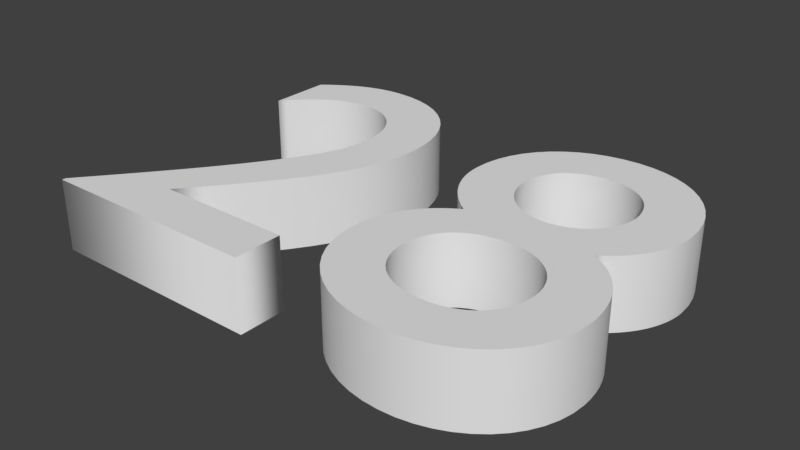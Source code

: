 # Source: 28.blend  (saved by Blender 2.79.0; exported with 4.5.12 LTS)
import bpy
from mathutils import Matrix  # noqa: F401  (used for matrix-valued properties, if any)

bpy.ops.wm.read_factory_settings(use_empty=True)
scene = bpy.context.scene
scene.name = 'Scene'

# ---- collections
col_collection_1 = bpy.data.collections.new('Collection 1'); scene.collection.children.link(col_collection_1)

# ---- world
world_world = bpy.data.worlds.new('World'); scene.world = world_world
world_world.color = (0.05088, 0.05088, 0.05088)
world_world.use_sun_shadow = False
world_world.sun_shadow_jitter_overblur = 0.0
world_world.cycles.sampling_method = 'MANUAL'

# ---- curves / text
txt_text = bpy.data.curves.new('Text', 'FONT')
txt_text.dimensions = '2D'
txt_text.body = '28'
txt_text.use_path_clamp = True
txt_text.bevel_resolution = 0
txt_text.extrude = 0.068

# ---- objects
ob_text = bpy.data.objects.new('Text', txt_text)

# ---- transforms, parenting, visibility, modifiers, constraints
ob_text.location = (-6.888, -3.583, 0.6348)
ob_text.lineart.crease_threshold = 0.0

# ---- collection membership
col_collection_1.objects.link(ob_text)

# ---- scene / render settings (as saved in the file)
scene.frame_start = 1; scene.frame_end = 250; scene.frame_set(1)
scene.render.engine = 'BLENDER_EEVEE_NEXT'
scene.render.resolution_percentage = 50
scene.render.dither_intensity = 0.0
scene.cycles.use_denoising = False
scene.cycles.samples = 128
scene.cycles.sampling_pattern = 'TABULATED_SOBOL'
scene.cycles.use_adaptive_sampling = False
scene.cycles.use_light_tree = False
scene.cycles.blur_glossy = 0.0
scene.cycles.sample_clamp_indirect = 0.0
scene.view_settings.view_transform = 'Standard'
bpy.context.view_layer.update()

# ---- added for rendering (the .blend has no active camera and no usable light): camera, sun
cam_auto = bpy.data.cameras.new('AutoCamera')
cam_auto.lens = 50.0
cam_auto.sensor_width = 36.0
cam_auto.clip_end = 1000.0
ob_auto_camera = bpy.data.objects.new('AutoCamera', cam_auto)
scene.collection.objects.link(ob_auto_camera)
ob_auto_camera.location = (-5.30673, -4.53826, 1.49879)
ob_auto_camera.rotation_euler = (1.09748, -7.21219e-08, 0.694738)
scene.camera = ob_auto_camera
light_auto_sun = bpy.data.lights.new('AutoSun', 'SUN')
light_auto_sun.energy = 3.0
light_auto_sun.angle = 0.0523599
ob_auto_sun = bpy.data.objects.new('AutoSun', light_auto_sun)
scene.collection.objects.link(ob_auto_sun)
ob_auto_sun.rotation_euler = (0.872665, 0.174533, 0.523599)
bpy.context.view_layer.update()
